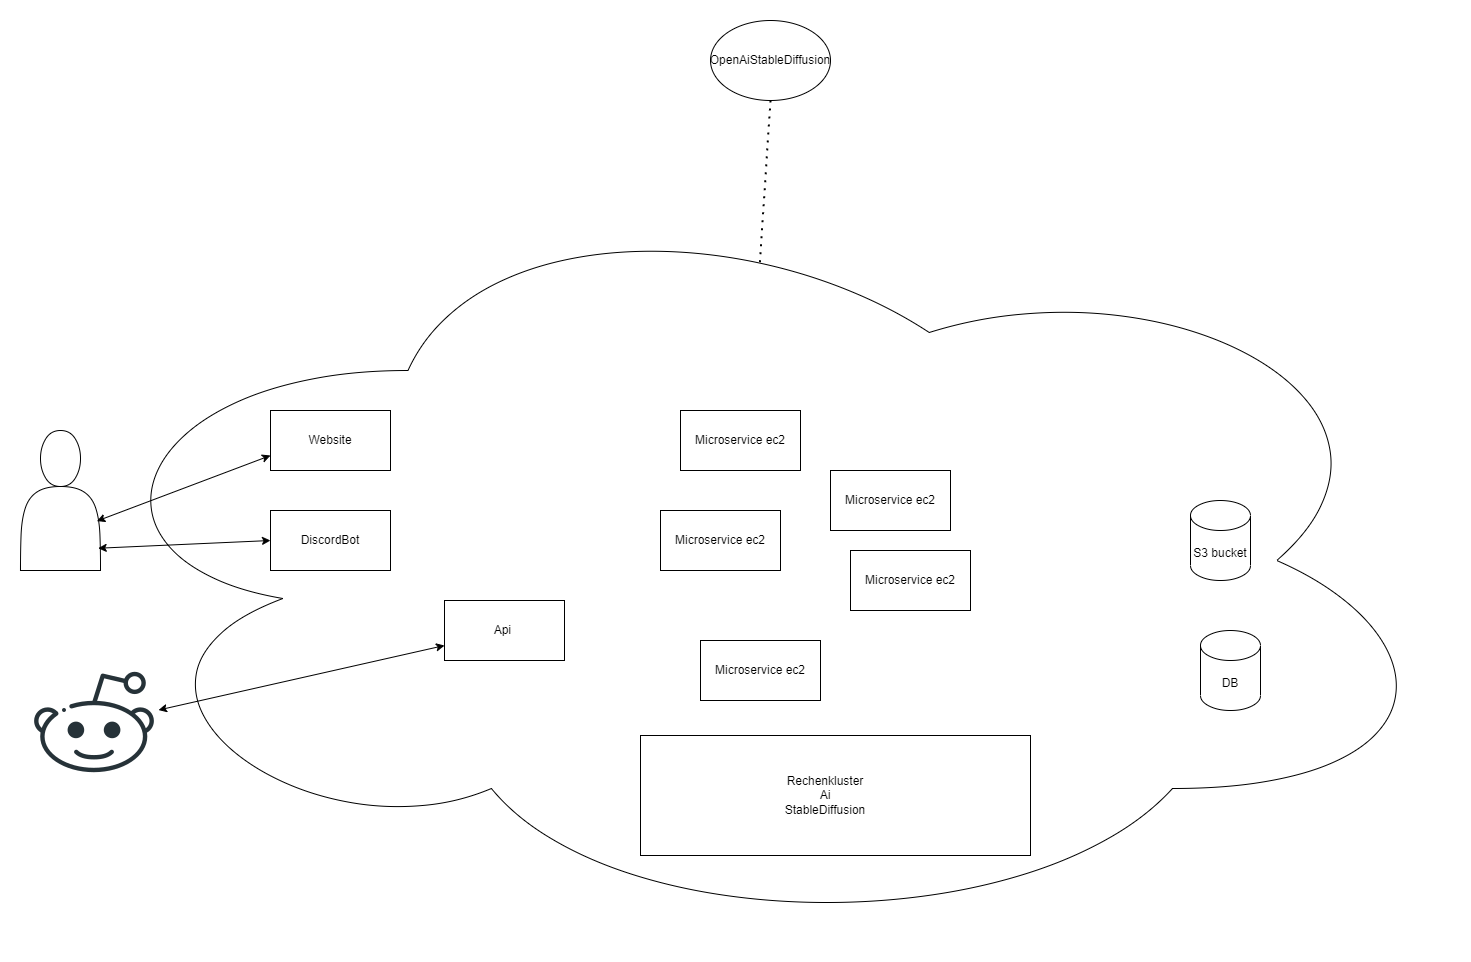

The diagram above was exported from draw.io. Its source (the exported page's mxGraphModel, read from the mxfile embedded in the PNG):
<mxGraphModel dx="2858" dy="2176" grid="1" gridSize="10" guides="1" tooltips="1" connect="1" arrows="1" fold="1" page="1" pageScale="1" pageWidth="827" pageHeight="1169" math="0" shadow="0">
  <root>
    <mxCell id="0" />
    <mxCell id="1" parent="0" />
    <mxCell id="jQemTqp7grLnhRWUzKIH-1" value="" style="ellipse;shape=cloud;whiteSpace=wrap;html=1;" parent="1" vertex="1">
      <mxGeometry x="-30" y="-80" width="1390" height="760" as="geometry" />
    </mxCell>
    <mxCell id="jQemTqp7grLnhRWUzKIH-2" value="" style="rounded=0;whiteSpace=wrap;html=1;" parent="1" vertex="1">
      <mxGeometry x="550" y="475" width="390" height="120" as="geometry" />
    </mxCell>
    <mxCell id="jQemTqp7grLnhRWUzKIH-3" value="Rechenkluster Ai StableDiffusion" style="text;html=1;strokeColor=none;fillColor=none;align=center;verticalAlign=middle;whiteSpace=wrap;rounded=0;" parent="1" vertex="1">
      <mxGeometry x="690" y="510" width="90" height="50" as="geometry" />
    </mxCell>
    <mxCell id="jQemTqp7grLnhRWUzKIH-4" value="S3 bucket" style="shape=cylinder3;whiteSpace=wrap;html=1;boundedLbl=1;backgroundOutline=1;size=15;" parent="1" vertex="1">
      <mxGeometry x="1100" y="240" width="60" height="80" as="geometry" />
    </mxCell>
    <mxCell id="jQemTqp7grLnhRWUzKIH-5" value="DB" style="shape=cylinder3;whiteSpace=wrap;html=1;boundedLbl=1;backgroundOutline=1;size=15;" parent="1" vertex="1">
      <mxGeometry x="1110" y="370" width="60" height="80" as="geometry" />
    </mxCell>
    <mxCell id="jQemTqp7grLnhRWUzKIH-6" value="Microservice ec2" style="rounded=0;whiteSpace=wrap;html=1;" parent="1" vertex="1">
      <mxGeometry x="570" y="250" width="120" height="60" as="geometry" />
    </mxCell>
    <mxCell id="jQemTqp7grLnhRWUzKIH-7" value="Microservice ec2" style="rounded=0;whiteSpace=wrap;html=1;" parent="1" vertex="1">
      <mxGeometry x="760" y="290" width="120" height="60" as="geometry" />
    </mxCell>
    <mxCell id="jQemTqp7grLnhRWUzKIH-8" value="Microservice ec2" style="rounded=0;whiteSpace=wrap;html=1;" parent="1" vertex="1">
      <mxGeometry x="740" y="210" width="120" height="60" as="geometry" />
    </mxCell>
    <mxCell id="jQemTqp7grLnhRWUzKIH-9" value="Microservice ec2" style="rounded=0;whiteSpace=wrap;html=1;" parent="1" vertex="1">
      <mxGeometry x="610" y="380" width="120" height="60" as="geometry" />
    </mxCell>
    <mxCell id="jQemTqp7grLnhRWUzKIH-11" value="DiscordBot" style="rounded=0;whiteSpace=wrap;html=1;" parent="1" vertex="1">
      <mxGeometry x="180" y="250" width="120" height="60" as="geometry" />
    </mxCell>
    <mxCell id="jQemTqp7grLnhRWUzKIH-12" value="Website" style="rounded=0;whiteSpace=wrap;html=1;" parent="1" vertex="1">
      <mxGeometry x="180" y="150" width="120" height="60" as="geometry" />
    </mxCell>
    <mxCell id="jQemTqp7grLnhRWUzKIH-13" value="Api&amp;nbsp;" style="rounded=0;whiteSpace=wrap;html=1;" parent="1" vertex="1">
      <mxGeometry x="354" y="340" width="120" height="60" as="geometry" />
    </mxCell>
    <mxCell id="jQemTqp7grLnhRWUzKIH-15" value="" style="shape=actor;whiteSpace=wrap;html=1;" parent="1" vertex="1">
      <mxGeometry x="-70" y="170" width="80" height="140" as="geometry" />
    </mxCell>
    <mxCell id="jQemTqp7grLnhRWUzKIH-16" value="" style="endArrow=classic;startArrow=classic;html=1;rounded=0;exitX=0.954;exitY=0.647;exitDx=0;exitDy=0;exitPerimeter=0;entryX=0;entryY=0.75;entryDx=0;entryDy=0;" parent="1" source="jQemTqp7grLnhRWUzKIH-15" target="jQemTqp7grLnhRWUzKIH-12" edge="1">
      <mxGeometry width="50" height="50" relative="1" as="geometry">
        <mxPoint x="-20" y="330" as="sourcePoint" />
        <mxPoint x="30" y="280" as="targetPoint" />
      </mxGeometry>
    </mxCell>
    <mxCell id="jQemTqp7grLnhRWUzKIH-17" value="" style="endArrow=classic;startArrow=classic;html=1;rounded=0;entryX=0;entryY=0.5;entryDx=0;entryDy=0;exitX=0.971;exitY=0.841;exitDx=0;exitDy=0;exitPerimeter=0;" parent="1" source="jQemTqp7grLnhRWUzKIH-15" target="jQemTqp7grLnhRWUzKIH-11" edge="1">
      <mxGeometry width="50" height="50" relative="1" as="geometry">
        <mxPoint x="-40" y="370" as="sourcePoint" />
        <mxPoint x="10" y="320" as="targetPoint" />
      </mxGeometry>
    </mxCell>
    <mxCell id="jQemTqp7grLnhRWUzKIH-18" value="" style="shape=image;html=1;verticalAlign=top;verticalLabelPosition=bottom;labelBackgroundColor=#ffffff;imageAspect=0;aspect=fixed;image=https://cdn4.iconfinder.com/data/icons/social-media-and-logos-12/32/Logo_reddit_robot-128.png" parent="1" vertex="1">
      <mxGeometry x="-60" y="400" width="128" height="128" as="geometry" />
    </mxCell>
    <mxCell id="jQemTqp7grLnhRWUzKIH-19" value="" style="endArrow=classic;startArrow=classic;html=1;rounded=0;entryX=0;entryY=0.75;entryDx=0;entryDy=0;" parent="1" source="jQemTqp7grLnhRWUzKIH-18" target="jQemTqp7grLnhRWUzKIH-13" edge="1">
      <mxGeometry width="50" height="50" relative="1" as="geometry">
        <mxPoint x="40" y="550" as="sourcePoint" />
        <mxPoint x="90" y="500" as="targetPoint" />
      </mxGeometry>
    </mxCell>
    <mxCell id="jQemTqp7grLnhRWUzKIH-23" value="OpenAiStableDiffusion" style="ellipse;whiteSpace=wrap;html=1;" parent="1" vertex="1">
      <mxGeometry x="620" y="-240" width="120" height="80" as="geometry" />
    </mxCell>
    <mxCell id="jQemTqp7grLnhRWUzKIH-24" value="" style="endArrow=none;dashed=1;html=1;dashPattern=1 3;strokeWidth=2;rounded=0;exitX=0.5;exitY=1;exitDx=0;exitDy=0;entryX=0.503;entryY=0.112;entryDx=0;entryDy=0;entryPerimeter=0;" parent="1" source="jQemTqp7grLnhRWUzKIH-23" target="jQemTqp7grLnhRWUzKIH-1" edge="1">
      <mxGeometry width="50" height="50" relative="1" as="geometry">
        <mxPoint x="690" as="sourcePoint" />
        <mxPoint x="740" y="-50" as="targetPoint" />
      </mxGeometry>
    </mxCell>
    <mxCell id="jQemTqp7grLnhRWUzKIH-29" value="Microservice ec2" style="rounded=0;whiteSpace=wrap;html=1;" parent="1" vertex="1">
      <mxGeometry x="590" y="150" width="120" height="60" as="geometry" />
    </mxCell>
  </root>
</mxGraphModel>